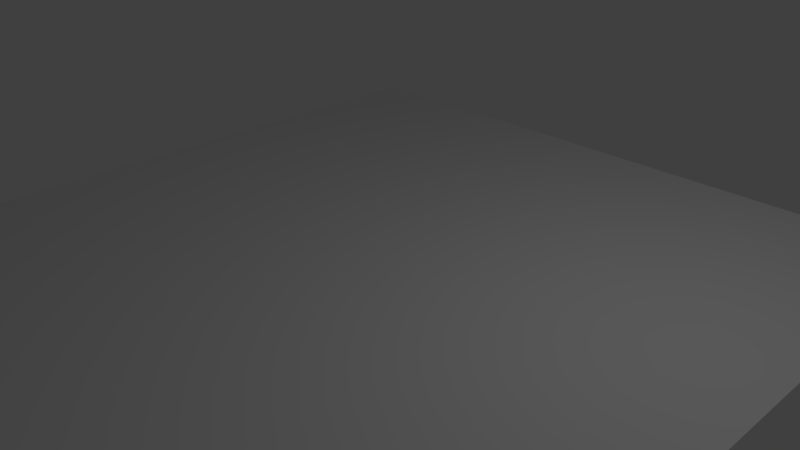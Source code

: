 # Source: HiResPlane1.blend  (saved by Blender 2.61.0; exported with 4.5.12 LTS)
import bpy
from mathutils import Matrix  # noqa: F401  (used for matrix-valued properties, if any)

bpy.ops.wm.read_factory_settings(use_empty=True)
scene = bpy.context.scene
scene.name = 'Scene'

# ---- collections
col_collection_1 = bpy.data.collections.new('Collection 1'); scene.collection.children.link(col_collection_1)

# ---- world
world_world = bpy.data.worlds.new('World'); scene.world = world_world
world_world.color = (0.05088, 0.05088, 0.05088)
world_world.use_sun_shadow = False
world_world.sun_shadow_jitter_overblur = 0.0
world_world.cycles.sampling_method = 'MANUAL'
world_world.cycles.sample_map_resolution = 256

# ---- cameras
cam_camera = bpy.data.cameras.new('Camera')
cam_camera.clip_end = 100.0
cam_camera.lens = 35.0
cam_camera.sensor_width = 32.0
cam_camera.sensor_height = 18.0
cam_camera.ortho_scale = 7.314
cam_camera.dof.focus_distance = 0.0
cam_camera.dof.aperture_fstop = 128.0

# ---- lights
light_lamp = bpy.data.lights.new('Lamp', 'POINT')
light_lamp.transmission_factor = 0.0
light_lamp.cutoff_distance = 30.0
light_lamp.energy = 100.0
light_lamp.shadow_buffer_clip_start = 1.001
light_lamp.shadow_soft_size = 1.0
light_lamp.shadow_maximum_resolution = 0.006
light_lamp.use_absolute_resolution = True
light_lamp.cycles.use_multiple_importance_sampling = False

# ---- meshes
me_plane = bpy.data.meshes.new('Plane')
me_plane.from_pydata([(1.0, 1.0, 0.0), (1.0, -1.0, 0.0), (-1.0, -1.0, 0.0), (-1.0, 1.0, 0.0), (-8.941e-08, -1.0, 0.0), (1.0, 0.0, 0.0), (1.49e-07, 1.0, 0.0), (-1.0, 2.682e-07, 0.0), (2.98e-08, 1.341e-07, 0.0), (0.5, -1.0, 0.0), (-0.5, -1.0, 0.0), (1.0, 0.5, 0.0), (1.0, -0.5, 0.0), (0.5, 1.0, 0.0), (-0.5, 1.0, 0.0), (-1.0, -0.5, 0.0), (-1.0, 0.5, 0.0), (-0.5, 2.012e-07, 0.0), (8.941e-08, 0.5, 0.0), (0.5, 6.706e-08, 0.0), (-2.98e-08, -0.5, 0.0), (-0.5, 0.5, 0.0), (0.5, 0.5, 0.0), (-0.5, -0.5, 0.0), (0.5, -0.5, 0.0), (0.25, -1.0, 0.0), (0.75, -1.0, 0.0), (-0.25, -1.0, 0.0), (-0.75, -1.0, 0.0), (1.0, 0.25, 0.0), (1.0, 0.75, 0.0), (1.0, -0.25, 0.0), (1.0, -0.75, 0.0), (0.25, 1.0, 0.0), (0.75, 1.0, 0.0), (-0.25, 1.0, 0.0), (-0.75, 1.0, 0.0), (-1.0, -0.25, 0.0), (-1.0, -0.75, 0.0), (-1.0, 0.25, 0.0), (-1.0, 0.75, 0.0), (-0.75, 2.347e-07, 0.0), (-0.25, 1.676e-07, 0.0), (5.96e-08, 0.25, 0.0), (1.192e-07, 0.75, 0.0), (0.75, 3.353e-08, 0.0), (0.25, 1.006e-07, 0.0), (-5.96e-08, -0.75, 0.0), (0.0, -0.25, 0.0), (-0.75, 0.5, 0.0), (-0.5, 0.75, 0.0), (-0.25, 0.5, 0.0), (-0.5, 0.25, 0.0), (0.25, 0.5, 0.0), (0.5, 0.75, 0.0), (0.75, 0.5, 0.0), (0.5, 0.25, 0.0), (-0.75, -0.5, 0.0), (-0.5, -0.25, 0.0), (-0.25, -0.5, 0.0), (-0.5, -0.75, 0.0), (0.25, -0.5, 0.0), (0.5, -0.25, 0.0), (0.75, -0.5, 0.0), (0.5, -0.75, 0.0), (-0.75, 0.75, 0.0), (-0.25, 0.75, 0.0), (-0.75, 0.25, 0.0), (-0.25, 0.25, 0.0), (0.25, 0.75, 0.0), (0.75, 0.75, 0.0), (0.25, 0.25, 0.0), (0.75, 0.25, 0.0), (-0.75, -0.25, 0.0), (-0.25, -0.25, 0.0), (-0.75, -0.75, 0.0), (-0.25, -0.75, 0.0), (0.25, -0.25, 0.0), (0.75, -0.25, 0.0), (0.25, -0.75, 0.0), (0.75, -0.75, 0.0), (0.125, -1.0, 0.0), (0.375, -1.0, 0.0), (0.625, -1.0, 0.0), (0.875, -1.0, 0.0), (-0.125, -1.0, 0.0), (-0.375, -1.0, 0.0), (-0.625, -1.0, 0.0), (-0.875, -1.0, 0.0), (1.0, 0.125, 0.0), (1.0, 0.375, 0.0), (1.0, 0.625, 0.0), (1.0, 0.875, 0.0), (1.0, -0.125, 0.0), (1.0, -0.375, 0.0), (1.0, -0.625, 0.0), (1.0, -0.875, 0.0), (0.125, 1.0, 0.0), (0.375, 1.0, 0.0), (0.625, 1.0, 0.0), (0.875, 1.0, 0.0), (-0.125, 1.0, 0.0), (-0.375, 1.0, 0.0), (-0.625, 1.0, 0.0), (-0.875, 1.0, 0.0), (-1.0, -0.125, 0.0), (-1.0, -0.375, 0.0), (-1.0, -0.625, 0.0), (-1.0, -0.875, 0.0), (-1.0, 0.125, 0.0), (-1.0, 0.375, 0.0), (-1.0, 0.625, 0.0), (-1.0, 0.875, 0.0), (-0.875, 2.515e-07, 0.0), (-0.625, 2.179e-07, 0.0), (-0.125, 1.509e-07, 0.0), (-0.375, 1.844e-07, 0.0), (4.47e-08, 0.125, 0.0), (7.451e-08, 0.375, 0.0), (1.043e-07, 0.625, 0.0), (1.341e-07, 0.875, 0.0), (0.875, 1.676e-08, 0.0), (0.625, 5.029e-08, 0.0), (0.375, 8.382e-08, 0.0), (0.125, 1.173e-07, 0.0), (-7.451e-08, -0.875, 0.0), (-4.47e-08, -0.625, 0.0), (-1.49e-08, -0.375, 0.0), (1.49e-08, -0.125, 0.0), (-0.625, 0.5, 0.0), (-0.875, 0.5, 0.0), (-0.5, 0.625, 0.0), (-0.5, 0.875, 0.0), (-0.125, 0.5, 0.0), (-0.375, 0.5, 0.0), (-0.5, 0.375, 0.0), (-0.5, 0.125, 0.0), (0.375, 0.5, 0.0), (0.125, 0.5, 0.0), (0.5, 0.625, 0.0), (0.5, 0.875, 0.0), (0.625, 0.5, 0.0), (0.875, 0.5, 0.0), (0.5, 0.375, 0.0), (0.5, 0.125, 0.0), (-0.625, -0.5, 0.0), (-0.875, -0.5, 0.0), (-0.5, -0.375, 0.0), (-0.5, -0.125, 0.0), (-0.375, -0.5, 0.0), (-0.125, -0.5, 0.0), (-0.5, -0.625, 0.0), (-0.5, -0.875, 0.0), (0.375, -0.5, 0.0), (0.125, -0.5, 0.0), (0.5, -0.375, 0.0), (0.5, -0.125, 0.0), (0.625, -0.5, 0.0), (0.875, -0.5, 0.0), (0.5, -0.625, 0.0), (0.5, -0.875, 0.0), (-0.875, 0.75, 0.0), (-0.75, 0.875, 0.0), (-0.625, 0.75, 0.0), (-0.75, 0.625, 0.0), (-0.375, 0.75, 0.0), (-0.25, 0.875, 0.0), (-0.125, 0.75, 0.0), (-0.25, 0.625, 0.0), (-0.875, 0.25, 0.0), (-0.75, 0.375, 0.0), (-0.625, 0.25, 0.0), (-0.75, 0.125, 0.0), (-0.375, 0.25, 0.0), (-0.25, 0.375, 0.0), (-0.125, 0.25, 0.0), (-0.25, 0.125, 0.0), (0.125, 0.75, 0.0), (0.25, 0.875, 0.0), (0.375, 0.75, 0.0), (0.25, 0.625, 0.0), (0.625, 0.75, 0.0), (0.75, 0.875, 0.0), (0.875, 0.75, 0.0), (0.75, 0.625, 0.0), (0.125, 0.25, 0.0), (0.25, 0.375, 0.0), (0.375, 0.25, 0.0), (0.25, 0.125, 0.0), (0.625, 0.25, 0.0), (0.75, 0.375, 0.0), (0.875, 0.25, 0.0), (0.75, 0.125, 0.0), (-0.875, -0.25, 0.0), (-0.75, -0.125, 0.0), (-0.625, -0.25, 0.0), (-0.75, -0.375, 0.0), (-0.375, -0.25, 0.0), (-0.25, -0.125, 0.0), (-0.125, -0.25, 0.0), (-0.25, -0.375, 0.0), (-0.875, -0.75, 0.0), (-0.75, -0.625, 0.0), (-0.625, -0.75, 0.0), (-0.75, -0.875, 0.0), (-0.375, -0.75, 0.0), (-0.25, -0.625, 0.0), (-0.125, -0.75, 0.0), (-0.25, -0.875, 0.0), (0.125, -0.25, 0.0), (0.25, -0.125, 0.0), (0.375, -0.25, 0.0), (0.25, -0.375, 0.0), (0.625, -0.25, 0.0), (0.75, -0.125, 0.0), (0.875, -0.25, 0.0), (0.75, -0.375, 0.0), (0.125, -0.75, 0.0), (0.25, -0.625, 0.0), (0.375, -0.75, 0.0), (0.25, -0.875, 0.0), (0.625, -0.75, 0.0), (0.75, -0.625, 0.0), (0.875, -0.75, 0.0), (0.75, -0.875, 0.0), (-0.875, 0.875, 0.0), (-0.625, 0.875, 0.0), (-0.875, 0.625, 0.0), (-0.625, 0.625, 0.0), (-0.375, 0.875, 0.0), (-0.125, 0.875, 0.0), (-0.375, 0.625, 0.0), (-0.125, 0.625, 0.0), (-0.875, 0.375, 0.0), (-0.625, 0.375, 0.0), (-0.875, 0.125, 0.0), (-0.625, 0.125, 0.0), (-0.375, 0.375, 0.0), (-0.125, 0.375, 0.0), (-0.375, 0.125, 0.0), (-0.125, 0.125, 0.0), (0.125, 0.875, 0.0), (0.375, 0.875, 0.0), (0.125, 0.625, 0.0), (0.375, 0.625, 0.0), (0.625, 0.875, 0.0), (0.875, 0.875, 0.0), (0.625, 0.625, 0.0), (0.875, 0.625, 0.0), (0.125, 0.375, 0.0), (0.375, 0.375, 0.0), (0.125, 0.125, 0.0), (0.375, 0.125, 0.0), (0.625, 0.375, 0.0), (0.875, 0.375, 0.0), (0.625, 0.125, 0.0), (0.875, 0.125, 0.0), (-0.875, -0.125, 0.0), (-0.625, -0.125, 0.0), (-0.875, -0.375, 0.0), (-0.625, -0.375, 0.0), (-0.375, -0.125, 0.0), (-0.125, -0.125, 0.0), (-0.375, -0.375, 0.0), (-0.125, -0.375, 0.0), (-0.875, -0.625, 0.0), (-0.625, -0.625, 0.0), (-0.875, -0.875, 0.0), (-0.625, -0.875, 0.0), (-0.375, -0.625, 0.0), (-0.125, -0.625, 0.0), (-0.375, -0.875, 0.0), (-0.125, -0.875, 0.0), (0.125, -0.125, 0.0), (0.375, -0.125, 0.0), (0.125, -0.375, 0.0), (0.375, -0.375, 0.0), (0.625, -0.125, 0.0), (0.875, -0.125, 0.0), (0.625, -0.375, 0.0), (0.875, -0.375, 0.0), (0.125, -0.625, 0.0), (0.375, -0.625, 0.0), (0.125, -0.875, 0.0), (0.375, -0.875, 0.0), (0.625, -0.625, 0.0), (0.875, -0.625, 0.0), (0.625, -0.875, 0.0), (0.875, -0.875, 0.0), (0.0625, -1.0, 0.0), (0.1875, -1.0, 0.0), (0.4375, -1.0, 0.0), (0.3125, -1.0, 0.0), (0.5625, -1.0, 0.0), (0.6875, -1.0, 0.0), (0.8125, -1.0, 0.0), (0.9375, -1.0, 0.0), (-0.0625, -1.0, 0.0), (-0.1875, -1.0, 0.0), (-0.4375, -1.0, 0.0), (-0.3125, -1.0, 0.0), (-0.6875, -1.0, 0.0), (-0.5625, -1.0, 0.0), (-0.8125, -1.0, 0.0), (-0.9375, -1.0, 0.0), (1.0, 0.0625, 0.0), (1.0, 0.1875, 0.0), (1.0, 0.3125, 0.0), (1.0, 0.4375, 0.0), (1.0, 0.5625, 0.0), (1.0, 0.6875, 0.0), (1.0, 0.8125, 0.0), (1.0, 0.9375, 0.0), (1.0, -0.0625, 0.0), (1.0, -0.1875, 0.0), (1.0, -0.4375, 0.0), (1.0, -0.3125, 0.0), (1.0, -0.5625, 0.0), (1.0, -0.6875, 0.0), (1.0, -0.8125, 0.0), (1.0, -0.9375, 0.0), (0.0625, 1.0, 0.0), (0.1875, 1.0, 0.0), (0.4375, 1.0, 0.0), (0.3125, 1.0, 0.0), (0.5625, 1.0, 0.0), (0.6875, 1.0, 0.0), (0.8125, 1.0, 0.0), (0.9375, 1.0, 0.0), (-0.0625, 1.0, 0.0), (-0.1875, 1.0, 0.0), (-0.4375, 1.0, 0.0), (-0.3125, 1.0, 0.0), (-0.5625, 1.0, 0.0), (-0.6875, 1.0, 0.0), (-0.8125, 1.0, 0.0), (-0.9375, 1.0, 0.0), (-1.0, -0.0625, 0.0), (-1.0, -0.1875, 0.0), (-1.0, -0.4375, 0.0), (-1.0, -0.3125, 0.0), (-1.0, -0.5625, 0.0), (-1.0, -0.6875, 0.0), (-1.0, -0.8125, 0.0), (-1.0, -0.9375, 0.0), (-1.0, 0.0625, 0.0), (-1.0, 0.1875, 0.0), (-1.0, 0.4375, 0.0), (-1.0, 0.3125, 0.0), (-1.0, 0.5625, 0.0), (-1.0, 0.6875, 0.0), (-1.0, 0.8125, 0.0), (-1.0, 0.9375, 0.0), (-0.9375, 2.598e-07, 0.0), (-0.8125, 2.431e-07, 0.0), (-0.5625, 2.095e-07, 0.0), (-0.6875, 2.263e-07, 0.0), (-0.1875, 1.593e-07, 0.0), (-0.0625, 1.425e-07, 0.0), (-0.3125, 1.76e-07, 0.0), (-0.4375, 1.928e-07, 0.0), (5.215e-08, 0.1875, 0.0), (3.725e-08, 0.0625, 0.0), (6.706e-08, 0.3125, 0.0), (8.196e-08, 0.4375, 0.0), (1.118e-07, 0.6875, 0.0), (9.686e-08, 0.5625, 0.0), (1.267e-07, 0.8125, 0.0), (1.416e-07, 0.9375, 0.0), (0.9375, 8.382e-09, 0.0), (0.8125, 2.515e-08, 0.0), (0.5625, 5.867e-08, 0.0), (0.6875, 4.191e-08, 0.0), (0.3125, 9.22e-08, 0.0), (0.4375, 7.544e-08, 0.0), (0.1875, 1.09e-07, 0.0), (0.0625, 1.257e-07, 0.0), (-8.196e-08, -0.9375, 0.0), (-6.706e-08, -0.8125, 0.0), (-5.215e-08, -0.6875, 0.0), (-3.725e-08, -0.5625, 0.0), (-7.451e-09, -0.3125, 0.0), (-2.235e-08, -0.4375, 0.0), (7.451e-09, -0.1875, 0.0), (2.235e-08, -0.0625, 0.0), (-0.6875, 0.5, 0.0), (-0.5625, 0.5, 0.0), (-0.8125, 0.5, 0.0), (-0.9375, 0.5, 0.0), (-0.5, 0.6875, 0.0), (-0.5, 0.5625, 0.0), (-0.5, 0.8125, 0.0), (-0.5, 0.9375, 0.0), (-0.1875, 0.5, 0.0), (-0.0625, 0.5, 0.0), (-0.3125, 0.5, 0.0), (-0.4375, 0.5, 0.0), (-0.5, 0.3125, 0.0), (-0.5, 0.4375, 0.0), (-0.5, 0.1875, 0.0), (-0.5, 0.0625, 0.0), (0.4375, 0.5, 0.0), (0.3125, 0.5, 0.0), (0.0625, 0.5, 0.0), (0.1875, 0.5, 0.0), (0.5, 0.5625, 0.0), (0.5, 0.6875, 0.0), (0.5, 0.9375, 0.0), (0.5, 0.8125, 0.0), (0.6875, 0.5, 0.0), (0.5625, 0.5, 0.0), (0.8125, 0.5, 0.0), (0.9375, 0.5, 0.0), (0.5, 0.4375, 0.0), (0.5, 0.3125, 0.0), (0.5, 0.1875, 0.0), (0.5, 0.0625, 0.0), (-0.5625, -0.5, 0.0), (-0.6875, -0.5, 0.0), (-0.8125, -0.5, 0.0), (-0.9375, -0.5, 0.0), (-0.5, -0.4375, 0.0), (-0.5, -0.3125, 0.0), (-0.5, -0.1875, 0.0), (-0.5, -0.0625, 0.0), (-0.4375, -0.5, 0.0), (-0.3125, -0.5, 0.0), (-0.1875, -0.5, 0.0), (-0.0625, -0.5, 0.0), (-0.5, -0.5625, 0.0), (-0.5, -0.6875, 0.0), (-0.5, -0.8125, 0.0), (-0.5, -0.9375, 0.0), (0.4375, -0.5, 0.0), (0.3125, -0.5, 0.0), (0.1875, -0.5, 0.0), (0.0625, -0.5, 0.0), (0.5, -0.4375, 0.0), (0.5, -0.3125, 0.0), (0.5, -0.0625, 0.0), (0.5, -0.1875, 0.0), (0.6875, -0.5, 0.0), (0.5625, -0.5, 0.0), (0.8125, -0.5, 0.0), (0.9375, -0.5, 0.0), (0.5, -0.5625, 0.0), (0.5, -0.6875, 0.0), (0.5, -0.8125, 0.0), (0.5, -0.9375, 0.0), (-0.8125, 0.75, 0.0), (-0.9375, 0.75, 0.0), (-0.75, 0.8125, 0.0), (-0.75, 0.9375, 0.0), (-0.6875, 0.75, 0.0), (-0.5625, 0.75, 0.0), (-0.75, 0.6875, 0.0), (-0.75, 0.5625, 0.0), (-0.3125, 0.75, 0.0), (-0.4375, 0.75, 0.0), (-0.25, 0.8125, 0.0), (-0.25, 0.9375, 0.0), (-0.1875, 0.75, 0.0), (-0.0625, 0.75, 0.0), (-0.25, 0.6875, 0.0), (-0.25, 0.5625, 0.0), (-0.9375, 0.25, 0.0), (-0.8125, 0.25, 0.0), (-0.75, 0.4375, 0.0), (-0.75, 0.3125, 0.0), (-0.5625, 0.25, 0.0), (-0.6875, 0.25, 0.0), (-0.75, 0.0625, 0.0), (-0.75, 0.1875, 0.0), (-0.4375, 0.25, 0.0), (-0.3125, 0.25, 0.0), (-0.25, 0.4375, 0.0), (-0.25, 0.3125, 0.0), (-0.0625, 0.25, 0.0), (-0.1875, 0.25, 0.0), (-0.25, 0.0625, 0.0), (-0.25, 0.1875, 0.0), (0.0625, 0.75, 0.0), (0.1875, 0.75, 0.0), (0.25, 0.9375, 0.0), (0.25, 0.8125, 0.0), (0.4375, 0.75, 0.0), (0.3125, 0.75, 0.0), (0.25, 0.5625, 0.0), (0.25, 0.6875, 0.0), (0.5625, 0.75, 0.0), (0.6875, 0.75, 0.0), (0.75, 0.9375, 0.0), (0.75, 0.8125, 0.0), (0.9375, 0.75, 0.0), (0.8125, 0.75, 0.0), (0.75, 0.5625, 0.0), (0.75, 0.6875, 0.0), (0.0625, 0.25, 0.0), (0.1875, 0.25, 0.0), (0.25, 0.4375, 0.0), (0.25, 0.3125, 0.0), (0.4375, 0.25, 0.0), (0.3125, 0.25, 0.0), (0.25, 0.0625, 0.0), (0.25, 0.1875, 0.0), (0.5625, 0.25, 0.0), (0.6875, 0.25, 0.0), (0.75, 0.4375, 0.0), (0.75, 0.3125, 0.0), (0.9375, 0.25, 0.0), (0.8125, 0.25, 0.0), (0.75, 0.0625, 0.0), (0.75, 0.1875, 0.0), (-0.9375, -0.25, 0.0), (-0.8125, -0.25, 0.0), (-0.75, -0.0625, 0.0), (-0.75, -0.1875, 0.0), (-0.5625, -0.25, 0.0), (-0.6875, -0.25, 0.0), (-0.75, -0.4375, 0.0), (-0.75, -0.3125, 0.0), (-0.4375, -0.25, 0.0), (-0.3125, -0.25, 0.0), (-0.25, -0.0625, 0.0), (-0.25, -0.1875, 0.0), (-0.0625, -0.25, 0.0), (-0.1875, -0.25, 0.0), (-0.25, -0.4375, 0.0), (-0.25, -0.3125, 0.0), (-0.9375, -0.75, 0.0), (-0.8125, -0.75, 0.0), (-0.75, -0.5625, 0.0), (-0.75, -0.6875, 0.0), (-0.5625, -0.75, 0.0), (-0.6875, -0.75, 0.0), (-0.75, -0.9375, 0.0), (-0.75, -0.8125, 0.0), (-0.4375, -0.75, 0.0), (-0.3125, -0.75, 0.0), (-0.25, -0.5625, 0.0), (-0.25, -0.6875, 0.0), (-0.0625, -0.75, 0.0), (-0.1875, -0.75, 0.0), (-0.25, -0.9375, 0.0), (-0.25, -0.8125, 0.0), (0.0625, -0.25, 0.0), (0.1875, -0.25, 0.0), (0.25, -0.0625, 0.0), (0.25, -0.1875, 0.0), (0.4375, -0.25, 0.0), (0.3125, -0.25, 0.0), (0.25, -0.4375, 0.0), (0.25, -0.3125, 0.0), (0.5625, -0.25, 0.0), (0.6875, -0.25, 0.0), (0.75, -0.0625, 0.0), (0.75, -0.1875, 0.0), (0.9375, -0.25, 0.0), (0.8125, -0.25, 0.0), (0.75, -0.4375, 0.0), (0.75, -0.3125, 0.0), (0.0625, -0.75, 0.0), (0.1875, -0.75, 0.0), (0.25, -0.5625, 0.0), (0.25, -0.6875, 0.0), (0.4375, -0.75, 0.0), (0.3125, -0.75, 0.0), (0.25, -0.9375, 0.0), (0.25, -0.8125, 0.0), (0.5625, -0.75, 0.0), (0.6875, -0.75, 0.0), (0.75, -0.5625, 0.0), (0.75, -0.6875, 0.0), (0.9375, -0.75, 0.0), (0.8125, -0.75, 0.0), (0.75, -0.9375, 0.0), (0.75, -0.8125, 0.0), (-0.9375, 0.875, 0.0), (-0.875, 0.9375, 0.0), (-0.8125, 0.875, 0.0), (-0.875, 0.8125, 0.0), (-0.6875, 0.875, 0.0), (-0.625, 0.9375, 0.0), (-0.5625, 0.875, 0.0), (-0.625, 0.8125, 0.0), (-0.9375, 0.625, 0.0), (-0.875, 0.6875, 0.0), (-0.8125, 0.625, 0.0), (-0.875, 0.5625, 0.0), (-0.6875, 0.625, 0.0), (-0.625, 0.6875, 0.0), (-0.5625, 0.625, 0.0), (-0.625, 0.5625, 0.0), (-0.4375, 0.875, 0.0), (-0.375, 0.9375, 0.0), (-0.3125, 0.875, 0.0), (-0.375, 0.8125, 0.0), (-0.1875, 0.875, 0.0), (-0.125, 0.9375, 0.0), (-0.0625, 0.875, 0.0), (-0.125, 0.8125, 0.0), (-0.4375, 0.625, 0.0), (-0.375, 0.6875, 0.0), (-0.3125, 0.625, 0.0), (-0.375, 0.5625, 0.0), (-0.1875, 0.625, 0.0), (-0.125, 0.6875, 0.0), (-0.0625, 0.625, 0.0), (-0.125, 0.5625, 0.0), (-0.9375, 0.375, 0.0), (-0.875, 0.4375, 0.0), (-0.8125, 0.375, 0.0), (-0.875, 0.3125, 0.0), (-0.6875, 0.375, 0.0), (-0.625, 0.4375, 0.0), (-0.5625, 0.375, 0.0), (-0.625, 0.3125, 0.0), (-0.9375, 0.125, 0.0), (-0.875, 0.1875, 0.0), (-0.8125, 0.125, 0.0), (-0.875, 0.0625, 0.0), (-0.6875, 0.125, 0.0), (-0.625, 0.1875, 0.0), (-0.5625, 0.125, 0.0), (-0.625, 0.0625, 0.0), (-0.4375, 0.375, 0.0), (-0.375, 0.4375, 0.0), (-0.3125, 0.375, 0.0), (-0.375, 0.3125, 0.0), (-0.1875, 0.375, 0.0), (-0.125, 0.4375, 0.0), (-0.0625, 0.375, 0.0), (-0.125, 0.3125, 0.0), (-0.4375, 0.125, 0.0), (-0.375, 0.1875, 0.0), (-0.3125, 0.125, 0.0), (-0.375, 0.0625, 0.0), (-0.1875, 0.125, 0.0), (-0.125, 0.1875, 0.0), (-0.0625, 0.125, 0.0), (-0.125, 0.0625, 0.0), (0.0625, 0.875, 0.0), (0.125, 0.9375, 0.0), (0.1875, 0.875, 0.0), (0.125, 0.8125, 0.0), (0.3125, 0.875, 0.0), (0.375, 0.9375, 0.0), (0.4375, 0.875, 0.0), (0.375, 0.8125, 0.0), (0.0625, 0.625, 0.0), (0.125, 0.6875, 0.0), (0.1875, 0.625, 0.0), (0.125, 0.5625, 0.0), (0.3125, 0.625, 0.0), (0.375, 0.6875, 0.0), (0.4375, 0.625, 0.0), (0.375, 0.5625, 0.0), (0.5625, 0.875, 0.0), (0.625, 0.9375, 0.0), (0.6875, 0.875, 0.0), (0.625, 0.8125, 0.0), (0.8125, 0.875, 0.0), (0.875, 0.9375, 0.0), (0.9375, 0.875, 0.0), (0.875, 0.8125, 0.0), (0.5625, 0.625, 0.0), (0.625, 0.6875, 0.0), (0.6875, 0.625, 0.0), (0.625, 0.5625, 0.0), (0.8125, 0.625, 0.0), (0.875, 0.6875, 0.0), (0.9375, 0.625, 0.0), (0.875, 0.5625, 0.0), (0.0625, 0.375, 0.0), (0.125, 0.4375, 0.0), (0.1875, 0.375, 0.0), (0.125, 0.3125, 0.0), (0.3125, 0.375, 0.0), (0.375, 0.4375, 0.0), (0.4375, 0.375, 0.0), (0.375, 0.3125, 0.0), (0.0625, 0.125, 0.0), (0.125, 0.1875, 0.0), (0.1875, 0.125, 0.0), (0.125, 0.0625, 0.0), (0.3125, 0.125, 0.0), (0.375, 0.1875, 0.0), (0.4375, 0.125, 0.0), (0.375, 0.0625, 0.0), (0.5625, 0.375, 0.0), (0.625, 0.4375, 0.0), (0.6875, 0.375, 0.0), (0.625, 0.3125, 0.0), (0.8125, 0.375, 0.0), (0.875, 0.4375, 0.0), (0.9375, 0.375, 0.0), (0.875, 0.3125, 0.0), (0.5625, 0.125, 0.0), (0.625, 0.1875, 0.0), (0.6875, 0.125, 0.0), (0.625, 0.0625, 0.0), (0.8125, 0.125, 0.0), (0.875, 0.1875, 0.0), (0.9375, 0.125, 0.0), (0.875, 0.0625, 0.0), (-0.9375, -0.125, 0.0), (-0.875, -0.0625, 0.0), (-0.8125, -0.125, 0.0), (-0.875, -0.1875, 0.0), (-0.6875, -0.125, 0.0), (-0.625, -0.0625, 0.0), (-0.5625, -0.125, 0.0), (-0.625, -0.1875, 0.0), (-0.9375, -0.375, 0.0), (-0.875, -0.3125, 0.0), (-0.8125, -0.375, 0.0), (-0.875, -0.4375, 0.0), (-0.6875, -0.375, 0.0), (-0.625, -0.3125, 0.0), (-0.5625, -0.375, 0.0), (-0.625, -0.4375, 0.0), (-0.4375, -0.125, 0.0), (-0.375, -0.0625, 0.0), (-0.3125, -0.125, 0.0), (-0.375, -0.1875, 0.0), (-0.1875, -0.125, 0.0), (-0.125, -0.0625, 0.0), (-0.0625, -0.125, 0.0), (-0.125, -0.1875, 0.0), (-0.4375, -0.375, 0.0), (-0.375, -0.3125, 0.0), (-0.3125, -0.375, 0.0), (-0.375, -0.4375, 0.0), (-0.1875, -0.375, 0.0), (-0.125, -0.3125, 0.0), (-0.0625, -0.375, 0.0), (-0.125, -0.4375, 0.0), (-0.9375, -0.625, 0.0), (-0.875, -0.5625, 0.0), (-0.8125, -0.625, 0.0), (-0.875, -0.6875, 0.0), (-0.6875, -0.625, 0.0), (-0.625, -0.5625, 0.0), (-0.5625, -0.625, 0.0), (-0.625, -0.6875, 0.0), (-0.9375, -0.875, 0.0), (-0.875, -0.8125, 0.0), (-0.8125, -0.875, 0.0), (-0.875, -0.9375, 0.0), (-0.6875, -0.875, 0.0), (-0.625, -0.8125, 0.0), (-0.5625, -0.875, 0.0), (-0.625, -0.9375, 0.0), (-0.4375, -0.625, 0.0), (-0.375, -0.5625, 0.0), (-0.3125, -0.625, 0.0), (-0.375, -0.6875, 0.0), (-0.1875, -0.625, 0.0), (-0.125, -0.5625, 0.0), (-0.0625, -0.625, 0.0), (-0.125, -0.6875, 0.0), (-0.4375, -0.875, 0.0), (-0.375, -0.8125, 0.0), (-0.3125, -0.875, 0.0), (-0.375, -0.9375, 0.0), (-0.1875, -0.875, 0.0), (-0.125, -0.8125, 0.0), (-0.0625, -0.875, 0.0), (-0.125, -0.9375, 0.0), (0.0625, -0.125, 0.0), (0.125, -0.0625, 0.0), (0.1875, -0.125, 0.0), (0.125, -0.1875, 0.0), (0.3125, -0.125, 0.0), (0.375, -0.0625, 0.0), (0.4375, -0.125, 0.0), (0.375, -0.1875, 0.0), (0.0625, -0.375, 0.0), (0.125, -0.3125, 0.0), (0.1875, -0.375, 0.0), (0.125, -0.4375, 0.0), (0.3125, -0.375, 0.0), (0.375, -0.3125, 0.0), (0.4375, -0.375, 0.0), (0.375, -0.4375, 0.0), (0.5625, -0.125, 0.0), (0.625, -0.0625, 0.0), (0.6875, -0.125, 0.0), (0.625, -0.1875, 0.0), (0.8125, -0.125, 0.0), (0.875, -0.0625, 0.0), (0.9375, -0.125, 0.0), (0.875, -0.1875, 0.0), (0.5625, -0.375, 0.0), (0.625, -0.3125, 0.0), (0.6875, -0.375, 0.0), (0.625, -0.4375, 0.0), (0.8125, -0.375, 0.0), (0.875, -0.3125, 0.0), (0.9375, -0.375, 0.0), (0.875, -0.4375, 0.0), (0.0625, -0.625, 0.0), (0.125, -0.5625, 0.0), (0.1875, -0.625, 0.0), (0.125, -0.6875, 0.0), (0.3125, -0.625, 0.0), (0.375, -0.5625, 0.0), (0.4375, -0.625, 0.0), (0.375, -0.6875, 0.0), (0.0625, -0.875, 0.0), (0.125, -0.8125, 0.0), (0.1875, -0.875, 0.0), (0.125, -0.9375, 0.0), (0.3125, -0.875, 0.0), (0.375, -0.8125, 0.0), (0.4375, -0.875, 0.0), (0.375, -0.9375, 0.0), (0.5625, -0.625, 0.0), (0.625, -0.5625, 0.0), (0.6875, -0.625, 0.0), (0.625, -0.6875, 0.0), (0.8125, -0.625, 0.0), (0.875, -0.5625, 0.0), (0.9375, -0.625, 0.0), (0.875, -0.6875, 0.0), (0.5625, -0.875, 0.0), (0.625, -0.8125, 0.0), (0.6875, -0.875, 0.0), (0.625, -0.9375, 0.0), (0.8125, -0.875, 0.0), (0.875, -0.8125, 0.0), (0.9375, -0.875, 0.0), (0.875, -0.9375, 0.0), (-0.9375, 0.9375, 0.0), (-0.8125, 0.9375, 0.0), (-0.9375, 0.8125, 0.0), (-0.8125, 0.8125, 0.0), (-0.6875, 0.9375, 0.0), (-0.5625, 0.9375, 0.0), (-0.6875, 0.8125, 0.0), (-0.5625, 0.8125, 0.0), (-0.9375, 0.6875, 0.0), (-0.8125, 0.6875, 0.0), (-0.9375, 0.5625, 0.0), (-0.8125, 0.5625, 0.0), (-0.6875, 0.6875, 0.0), (-0.5625, 0.6875, 0.0), (-0.6875, 0.5625, 0.0), (-0.5625, 0.5625, 0.0), (-0.4375, 0.9375, 0.0), (-0.3125, 0.9375, 0.0), (-0.4375, 0.8125, 0.0), (-0.3125, 0.8125, 0.0), (-0.1875, 0.9375, 0.0), (-0.0625, 0.9375, 0.0), (-0.1875, 0.8125, 0.0), (-0.0625, 0.8125, 0.0), (-0.4375, 0.6875, 0.0), (-0.3125, 0.6875, 0.0), (-0.4375, 0.5625, 0.0), (-0.3125, 0.5625, 0.0), (-0.1875, 0.6875, 0.0), (-0.0625, 0.6875, 0.0), (-0.1875, 0.5625, 0.0), (-0.0625, 0.5625, 0.0), (-0.9375, 0.4375, 0.0), (-0.8125, 0.4375, 0.0), (-0.9375, 0.3125, 0.0), (-0.8125, 0.3125, 0.0), (-0.6875, 0.4375, 0.0), (-0.5625, 0.4375, 0.0), (-0.6875, 0.3125, 0.0), (-0.5625, 0.3125, 0.0), (-0.9375, 0.1875, 0.0), (-0.8125, 0.1875, 0.0), (-0.9375, 0.0625, 0.0), (-0.8125, 0.0625, 0.0), (-0.6875, 0.1875, 0.0), (-0.5625, 0.1875, 0.0), (-0.6875, 0.0625, 0.0), (-0.5625, 0.0625, 0.0), (-0.4375, 0.4375, 0.0), (-0.3125, 0.4375, 0.0), (-0.4375, 0.3125, 0.0), (-0.3125, 0.3125, 0.0), (-0.1875, 0.4375, 0.0), (-0.0625, 0.4375, 0.0), (-0.1875, 0.3125, 0.0), (-0.0625, 0.3125, 0.0), (-0.4375, 0.1875, 0.0), (-0.3125, 0.1875, 0.0), (-0.4375, 0.0625, 0.0), (-0.3125, 0.0625, 0.0), (-0.1875, 0.1875, 0.0), (-0.0625, 0.1875, 0.0), (-0.1875, 0.0625, 0.0), (-0.0625, 0.0625, 0.0), (0.0625, 0.9375, 0.0), (0.1875, 0.9375, 0.0), (0.0625, 0.8125, 0.0), (0.1875, 0.8125, 0.0), (0.3125, 0.9375, 0.0), (0.4375, 0.9375, 0.0), (0.3125, 0.8125, 0.0), (0.4375, 0.8125, 0.0), (0.0625, 0.6875, 0.0), (0.1875, 0.6875, 0.0), (0.0625, 0.5625, 0.0), (0.1875, 0.5625, 0.0), (0.3125, 0.6875, 0.0), (0.4375, 0.6875, 0.0), (0.3125, 0.5625, 0.0), (0.4375, 0.5625, 0.0), (0.5625, 0.9375, 0.0), (0.6875, 0.9375, 0.0), (0.5625, 0.8125, 0.0), (0.6875, 0.8125, 0.0), (0.8125, 0.9375, 0.0), (0.9375, 0.9375, 0.0), (0.8125, 0.8125, 0.0), (0.9375, 0.8125, 0.0), (0.5625, 0.6875, 0.0), (0.6875, 0.6875, 0.0), (0.5625, 0.5625, 0.0), (0.6875, 0.5625, 0.0), (0.8125, 0.6875, 0.0), (0.9375, 0.6875, 0.0), (0.8125, 0.5625, 0.0), (0.9375, 0.5625, 0.0), (0.0625, 0.4375, 0.0), (0.1875, 0.4375, 0.0), (0.0625, 0.3125, 0.0), (0.1875, 0.3125, 0.0), (0.3125, 0.4375, 0.0), (0.4375, 0.4375, 0.0), (0.3125, 0.3125, 0.0), (0.4375, 0.3125, 0.0), (0.0625, 0.1875, 0.0), (0.1875, 0.1875, 0.0), (0.0625, 0.0625, 0.0), (0.1875, 0.0625, 0.0), (0.3125, 0.1875, 0.0), (0.4375, 0.1875, 0.0), (0.3125, 0.0625, 0.0), (0.4375, 0.0625, 0.0), (0.5625, 0.4375, 0.0), (0.6875, 0.4375, 0.0), (0.5625, 0.3125, 0.0), (0.6875, 0.3125, 0.0), (0.8125, 0.4375, 0.0), (0.9375, 0.4375, 0.0), (0.8125, 0.3125, 0.0), (0.9375, 0.3125, 0.0), (0.5625, 0.1875, 0.0), (0.6875, 0.1875, 0.0), (0.5625, 0.0625, 0.0), (0.6875, 0.0625, 0.0), (0.8125, 0.1875, 0.0), (0.9375, 0.1875, 0.0), (0.8125, 0.0625, 0.0), (0.9375, 0.0625, 0.0), (-0.9375, -0.0625, 0.0), (-0.8125, -0.0625, 0.0), (-0.9375, -0.1875, 0.0), (-0.8125, -0.1875, 0.0), (-0.6875, -0.0625, 0.0), (-0.5625, -0.0625, 0.0), (-0.6875, -0.1875, 0.0), (-0.5625, -0.1875, 0.0), (-0.9375, -0.3125, 0.0), (-0.8125, -0.3125, 0.0), (-0.9375, -0.4375, 0.0), (-0.8125, -0.4375, 0.0), (-0.6875, -0.3125, 0.0), (-0.5625, -0.3125, 0.0), (-0.6875, -0.4375, 0.0), (-0.5625, -0.4375, 0.0), (-0.4375, -0.0625, 0.0), (-0.3125, -0.0625, 0.0), (-0.4375, -0.1875, 0.0), (-0.3125, -0.1875, 0.0), (-0.1875, -0.0625, 0.0), (-0.0625, -0.0625, 0.0), (-0.1875, -0.1875, 0.0), (-0.0625, -0.1875, 0.0), (-0.4375, -0.3125, 0.0), (-0.3125, -0.3125, 0.0), (-0.4375, -0.4375, 0.0), (-0.3125, -0.4375, 0.0), (-0.1875, -0.3125, 0.0), (-0.0625, -0.3125, 0.0), (-0.1875, -0.4375, 0.0), (-0.0625, -0.4375, 0.0), (-0.9375, -0.5625, 0.0), (-0.8125, -0.5625, 0.0), (-0.9375, -0.6875, 0.0), (-0.8125, -0.6875, 0.0), (-0.6875, -0.5625, 0.0), (-0.5625, -0.5625, 0.0), (-0.6875, -0.6875, 0.0), (-0.5625, -0.6875, 0.0), (-0.9375, -0.8125, 0.0), (-0.8125, -0.8125, 0.0), (-0.9375, -0.9375, 0.0), (-0.8125, -0.9375, 0.0), (-0.6875, -0.8125, 0.0), (-0.5625, -0.8125, 0.0), (-0.6875, -0.9375, 0.0), (-0.5625, -0.9375, 0.0), (-0.4375, -0.5625, 0.0), (-0.3125, -0.5625, 0.0), (-0.4375, -0.6875, 0.0), (-0.3125, -0.6875, 0.0), (-0.1875, -0.5625, 0.0), (-0.0625, -0.5625, 0.0), (-0.1875, -0.6875, 0.0), (-0.0625, -0.6875, 0.0), (-0.4375, -0.8125, 0.0), (-0.3125, -0.8125, 0.0), (-0.4375, -0.9375, 0.0), (-0.3125, -0.9375, 0.0), (-0.1875, -0.8125, 0.0), (-0.0625, -0.8125, 0.0), (-0.1875, -0.9375, 0.0), (-0.0625, -0.9375, 0.0), (0.0625, -0.0625, 0.0), (0.1875, -0.0625, 0.0), (0.0625, -0.1875, 0.0), (0.1875, -0.1875, 0.0), (0.3125, -0.0625, 0.0), (0.4375, -0.0625, 0.0), (0.3125, -0.1875, 0.0), (0.4375, -0.1875, 0.0), (0.0625, -0.3125, 0.0), (0.1875, -0.3125, 0.0), (0.0625, -0.4375, 0.0), (0.1875, -0.4375, 0.0), (0.3125, -0.3125, 0.0), (0.4375, -0.3125, 0.0), (0.3125, -0.4375, 0.0), (0.4375, -0.4375, 0.0), (0.5625, -0.0625, 0.0), (0.6875, -0.0625, 0.0), (0.5625, -0.1875, 0.0), (0.6875, -0.1875, 0.0), (0.8125, -0.0625, 0.0), (0.9375, -0.0625, 0.0), (0.8125, -0.1875, 0.0), (0.9375, -0.1875, 0.0), (0.5625, -0.3125, 0.0), (0.6875, -0.3125, 0.0), (0.5625, -0.4375, 0.0), (0.6875, -0.4375, 0.0), (0.8125, -0.3125, 0.0), (0.9375, -0.3125, 0.0), (0.8125, -0.4375, 0.0), (0.9375, -0.4375, 0.0), (0.0625, -0.5625, 0.0), (0.1875, -0.5625, 0.0), (0.0625, -0.6875, 0.0), (0.1875, -0.6875, 0.0), (0.3125, -0.5625, 0.0), (0.4375, -0.5625, 0.0), (0.3125, -0.6875, 0.0), (0.4375, -0.6875, 0.0), (0.0625, -0.8125, 0.0), (0.1875, -0.8125, 0.0), (0.0625, -0.9375, 0.0), (0.1875, -0.9375, 0.0), (0.3125, -0.8125, 0.0), (0.4375, -0.8125, 0.0), (0.3125, -0.9375, 0.0), (0.4375, -0.9375, 0.0), (0.5625, -0.5625, 0.0), (0.6875, -0.5625, 0.0), (0.5625, -0.6875, 0.0), (0.6875, -0.6875, 0.0), (0.8125, -0.5625, 0.0), (0.9375, -0.5625, 0.0), (0.8125, -0.6875, 0.0), (0.9375, -0.6875, 0.0), (0.5625, -0.8125, 0.0), (0.6875, -0.8125, 0.0), (0.5625, -0.9375, 0.0), (0.6875, -0.9375, 0.0), (0.8125, -0.8125, 0.0), (0.9375, -0.8125, 0.0), (0.8125, -0.9375, 0.0), (0.9375, -0.9375, 0.0)], [], [(336, 3, 352, 833), (104, 336, 833, 578), (833, 352, 112, 577), (578, 833, 577, 225), (335, 104, 578, 834), (36, 335, 834, 452), (834, 578, 225, 579), (452, 834, 579, 162), (577, 112, 351, 835), (225, 577, 835, 580), (835, 351, 40, 450), (580, 835, 450, 161), (579, 225, 580, 836), (162, 579, 836, 451), (836, 580, 161, 449), (451, 836, 449, 65), (334, 36, 452, 837), (103, 334, 837, 582), (837, 452, 162, 581), (582, 837, 581, 226), (333, 103, 582, 838), (14, 333, 838, 392), (838, 582, 226, 583), (392, 838, 583, 132), (581, 162, 451, 839), (226, 581, 839, 584), (839, 451, 65, 453), (584, 839, 453, 163), (583, 226, 584, 840), (132, 583, 840, 391), (840, 584, 163, 454), (391, 840, 454, 50), (450, 40, 350, 841), (161, 450, 841, 586), (841, 350, 111, 585), (586, 841, 585, 227), (449, 161, 586, 842), (65, 449, 842, 455), (842, 586, 227, 587), (455, 842, 587, 164), (585, 111, 349, 843), (227, 585, 843, 588), (843, 349, 16, 388), (588, 843, 388, 130), (587, 227, 588, 844), (164, 587, 844, 456), (844, 588, 130, 387), (456, 844, 387, 49), (453, 65, 455, 845), (163, 453, 845, 590), (845, 455, 164, 589), (590, 845, 589, 228), (454, 163, 590, 846), (50, 454, 846, 389), (846, 590, 228, 591), (389, 846, 591, 131), (589, 164, 456, 847), (228, 589, 847, 592), (847, 456, 49, 385), (592, 847, 385, 129), (591, 228, 592, 848), (131, 591, 848, 390), (848, 592, 129, 386), (390, 848, 386, 21), (331, 14, 392, 849), (102, 331, 849, 594), (849, 392, 132, 593), (594, 849, 593, 229), (332, 102, 594, 850), (35, 332, 850, 460), (850, 594, 229, 595), (460, 850, 595, 166), (593, 132, 391, 851), (229, 593, 851, 596), (851, 391, 50, 458), (596, 851, 458, 165), (595, 229, 596, 852), (166, 595, 852, 459), (852, 596, 165, 457), (459, 852, 457, 66), (330, 35, 460, 853), (101, 330, 853, 598), (853, 460, 166, 597), (598, 853, 597, 230), (329, 101, 598, 854), (6, 329, 854, 368), (854, 598, 230, 599), (368, 854, 599, 120), (597, 166, 459, 855), (230, 597, 855, 600), (855, 459, 66, 461), (600, 855, 461, 167), (599, 230, 600, 856), (120, 599, 856, 367), (856, 600, 167, 462), (367, 856, 462, 44), (458, 50, 389, 857), (165, 458, 857, 602), (857, 389, 131, 601), (602, 857, 601, 231), (457, 165, 602, 858), (66, 457, 858, 463), (858, 602, 231, 603), (463, 858, 603, 168), (601, 131, 390, 859), (231, 601, 859, 604), (859, 390, 21, 396), (604, 859, 396, 134), (603, 231, 604, 860), (168, 603, 860, 464), (860, 604, 134, 395), (464, 860, 395, 51), (461, 66, 463, 861), (167, 461, 861, 606), (861, 463, 168, 605), (606, 861, 605, 232), (462, 167, 606, 862), (44, 462, 862, 365), (862, 606, 232, 607), (365, 862, 607, 119), (605, 168, 464, 863), (232, 605, 863, 608), (863, 464, 51, 393), (608, 863, 393, 133), (607, 232, 608, 864), (119, 607, 864, 366), (864, 608, 133, 394), (366, 864, 394, 18), (388, 16, 347, 865), (130, 388, 865, 610), (865, 347, 110, 609), (610, 865, 609, 233), (387, 130, 610, 866), (49, 387, 866, 467), (866, 610, 233, 611), (467, 866, 611, 170), (609, 110, 348, 867), (233, 609, 867, 612), (867, 348, 39, 465), (612, 867, 465, 169), (611, 233, 612, 868), (170, 611, 868, 468), (868, 612, 169, 466), (468, 868, 466, 67), (385, 49, 467, 869), (129, 385, 869, 614), (869, 467, 170, 613), (614, 869, 613, 234), (386, 129, 614, 870), (21, 386, 870, 398), (870, 614, 234, 615), (398, 870, 615, 135), (613, 170, 468, 871), (234, 613, 871, 616), (871, 468, 67, 470), (616, 871, 470, 171), (615, 234, 616, 872), (135, 615, 872, 397), (872, 616, 171, 469), (397, 872, 469, 52), (465, 39, 346, 873), (169, 465, 873, 618), (873, 346, 109, 617), (618, 873, 617, 235), (466, 169, 618, 874), (67, 466, 874, 472), (874, 618, 235, 619), (472, 874, 619, 172), (617, 109, 345, 875), (235, 617, 875, 620), (875, 345, 7, 353), (620, 875, 353, 113), (619, 235, 620, 876), (172, 619, 876, 471), (876, 620, 113, 354), (471, 876, 354, 41), (470, 67, 472, 877), (171, 470, 877, 622), (877, 472, 172, 621), (622, 877, 621, 236), (469, 171, 622, 878), (52, 469, 878, 399), (878, 622, 236, 623), (399, 878, 623, 136), (621, 172, 471, 879), (236, 621, 879, 624), (879, 471, 41, 356), (624, 879, 356, 114), (623, 236, 624, 880), (136, 623, 880, 400), (880, 624, 114, 355), (400, 880, 355, 17), (396, 21, 398, 881), (134, 396, 881, 626), (881, 398, 135, 625), (626, 881, 625, 237), (395, 134, 626, 882), (51, 395, 882, 475), (882, 626, 237, 627), (475, 882, 627, 174), (625, 135, 397, 883), (237, 625, 883, 628), (883, 397, 52, 473), (628, 883, 473, 173), (627, 237, 628, 884), (174, 627, 884, 476), (884, 628, 173, 474), (476, 884, 474, 68), (393, 51, 475, 885), (133, 393, 885, 630), (885, 475, 174, 629), (630, 885, 629, 238), (394, 133, 630, 886), (18, 394, 886, 364), (886, 630, 238, 631), (364, 886, 631, 118), (629, 174, 476, 887), (238, 629, 887, 632), (887, 476, 68, 478), (632, 887, 478, 175), (631, 238, 632, 888), (118, 631, 888, 363), (888, 632, 175, 477), (363, 888, 477, 43), (473, 52, 399, 889), (173, 473, 889, 634), (889, 399, 136, 633), (634, 889, 633, 239), (474, 173, 634, 890), (68, 474, 890, 480), (890, 634, 239, 635), (480, 890, 635, 176), (633, 136, 400, 891), (239, 633, 891, 636), (891, 400, 17, 360), (636, 891, 360, 116), (635, 239, 636, 892), (176, 635, 892, 479), (892, 636, 116, 359), (479, 892, 359, 42), (478, 68, 480, 893), (175, 478, 893, 638), (893, 480, 176, 637), (638, 893, 637, 240), (477, 175, 638, 894), (43, 477, 894, 361), (894, 638, 240, 639), (361, 894, 639, 117), (637, 176, 479, 895), (240, 637, 895, 640), (895, 479, 42, 357), (640, 895, 357, 115), (639, 240, 640, 896), (117, 639, 896, 362), (896, 640, 115, 358), (362, 896, 358, 8), (321, 6, 368, 897), (97, 321, 897, 642), (897, 368, 120, 641), (642, 897, 641, 241), (322, 97, 642, 898), (33, 322, 898, 483), (898, 642, 241, 643), (483, 898, 643, 178), (641, 120, 367, 899), (241, 641, 899, 644), (899, 367, 44, 481), (644, 899, 481, 177), (643, 241, 644, 900), (178, 643, 900, 484), (900, 644, 177, 482), (484, 900, 482, 69), (324, 33, 483, 901), (98, 324, 901, 646), (901, 483, 178, 645), (646, 901, 645, 242), (323, 98, 646, 902), (13, 323, 902, 407), (902, 646, 242, 647), (407, 902, 647, 140), (645, 178, 484, 903), (242, 645, 903, 648), (903, 484, 69, 486), (648, 903, 486, 179), (647, 242, 648, 904), (140, 647, 904, 408), (904, 648, 179, 485), (408, 904, 485, 54), (481, 44, 365, 905), (177, 481, 905, 650), (905, 365, 119, 649), (650, 905, 649, 243), (482, 177, 650, 906), (69, 482, 906, 488), (906, 650, 243, 651), (488, 906, 651, 180), (649, 119, 366, 907), (243, 649, 907, 652), (907, 366, 18, 403), (652, 907, 403, 138), (651, 243, 652, 908), (180, 651, 908, 487), (908, 652, 138, 404), (487, 908, 404, 53), (486, 69, 488, 909), (179, 486, 909, 654), (909, 488, 180, 653), (654, 909, 653, 244), (485, 179, 654, 910), (54, 485, 910, 406), (910, 654, 244, 655), (406, 910, 655, 139), (653, 180, 487, 911), (244, 653, 911, 656), (911, 487, 53, 402), (656, 911, 402, 137), (655, 244, 656, 912), (139, 655, 912, 405), (912, 656, 137, 401), (405, 912, 401, 22), (325, 13, 407, 913), (99, 325, 913, 658), (913, 407, 140, 657), (658, 913, 657, 245), (326, 99, 658, 914), (34, 326, 914, 491), (914, 658, 245, 659), (491, 914, 659, 182), (657, 140, 408, 915), (245, 657, 915, 660), (915, 408, 54, 489), (660, 915, 489, 181), (659, 245, 660, 916), (182, 659, 916, 492), (916, 660, 181, 490), (492, 916, 490, 70), (327, 34, 491, 917), (100, 327, 917, 662), (917, 491, 182, 661), (662, 917, 661, 246), (328, 100, 662, 918), (0, 328, 918, 312), (918, 662, 246, 663), (312, 918, 663, 92), (661, 182, 492, 919), (246, 661, 919, 664), (919, 492, 70, 494), (664, 919, 494, 183), (663, 246, 664, 920), (92, 663, 920, 311), (920, 664, 183, 493), (311, 920, 493, 30), (489, 54, 406, 921), (181, 489, 921, 666), (921, 406, 139, 665), (666, 921, 665, 247), (490, 181, 666, 922), (70, 490, 922, 496), (922, 666, 247, 667), (496, 922, 667, 184), (665, 139, 405, 923), (247, 665, 923, 668), (923, 405, 22, 410), (668, 923, 410, 141), (667, 247, 668, 924), (184, 667, 924, 495), (924, 668, 141, 409), (495, 924, 409, 55), (494, 70, 496, 925), (183, 494, 925, 670), (925, 496, 184, 669), (670, 925, 669, 248), (493, 183, 670, 926), (30, 493, 926, 310), (926, 670, 248, 671), (310, 926, 671, 91), (669, 184, 495, 927), (248, 669, 927, 672), (927, 495, 55, 411), (672, 927, 411, 142), (671, 248, 672, 928), (91, 671, 928, 309), (928, 672, 142, 412), (309, 928, 412, 11), (403, 18, 364, 929), (138, 403, 929, 674), (929, 364, 118, 673), (674, 929, 673, 249), (404, 138, 674, 930), (53, 404, 930, 499), (930, 674, 249, 675), (499, 930, 675, 186), (673, 118, 363, 931), (249, 673, 931, 676), (931, 363, 43, 497), (676, 931, 497, 185), (675, 249, 676, 932), (186, 675, 932, 500), (932, 676, 185, 498), (500, 932, 498, 71), (402, 53, 499, 933), (137, 402, 933, 678), (933, 499, 186, 677), (678, 933, 677, 250), (401, 137, 678, 934), (22, 401, 934, 413), (934, 678, 250, 679), (413, 934, 679, 143), (677, 186, 500, 935), (250, 677, 935, 680), (935, 500, 71, 502), (680, 935, 502, 187), (679, 250, 680, 936), (143, 679, 936, 414), (936, 680, 187, 501), (414, 936, 501, 56), (497, 43, 361, 937), (185, 497, 937, 682), (937, 361, 117, 681), (682, 937, 681, 251), (498, 185, 682, 938), (71, 498, 938, 504), (938, 682, 251, 683), (504, 938, 683, 188), (681, 117, 362, 939), (251, 681, 939, 684), (939, 362, 8, 376), (684, 939, 376, 124), (683, 251, 684, 940), (188, 683, 940, 503), (940, 684, 124, 375), (503, 940, 375, 46), (502, 71, 504, 941), (187, 502, 941, 686), (941, 504, 188, 685), (686, 941, 685, 252), (501, 187, 686, 942), (56, 501, 942, 415), (942, 686, 252, 687), (415, 942, 687, 144), (685, 188, 503, 943), (252, 685, 943, 688), (943, 503, 46, 373), (688, 943, 373, 123), (687, 252, 688, 944), (144, 687, 944, 416), (944, 688, 123, 374), (416, 944, 374, 19), (410, 22, 413, 945), (141, 410, 945, 690), (945, 413, 143, 689), (690, 945, 689, 253), (409, 141, 690, 946), (55, 409, 946, 507), (946, 690, 253, 691), (507, 946, 691, 190), (689, 143, 414, 947), (253, 689, 947, 692), (947, 414, 56, 505), (692, 947, 505, 189), (691, 253, 692, 948), (190, 691, 948, 508), (948, 692, 189, 506), (508, 948, 506, 72), (411, 55, 507, 949), (142, 411, 949, 694), (949, 507, 190, 693), (694, 949, 693, 254), (412, 142, 694, 950), (11, 412, 950, 308), (950, 694, 254, 695), (308, 950, 695, 90), (693, 190, 508, 951), (254, 693, 951, 696), (951, 508, 72, 510), (696, 951, 510, 191), (695, 254, 696, 952), (90, 695, 952, 307), (952, 696, 191, 509), (307, 952, 509, 29), (505, 56, 415, 953), (189, 505, 953, 698), (953, 415, 144, 697), (698, 953, 697, 255), (506, 189, 698, 954), (72, 506, 954, 512), (954, 698, 255, 699), (512, 954, 699, 192), (697, 144, 416, 955), (255, 697, 955, 700), (955, 416, 19, 371), (700, 955, 371, 122), (699, 255, 700, 956), (192, 699, 956, 511), (956, 700, 122, 372), (511, 956, 372, 45), (510, 72, 512, 957), (191, 510, 957, 702), (957, 512, 192, 701), (702, 957, 701, 256), (509, 191, 702, 958), (29, 509, 958, 306), (958, 702, 256, 703), (306, 958, 703, 89), (701, 192, 511, 959), (256, 701, 959, 704), (959, 511, 45, 370), (704, 959, 370, 121), (703, 256, 704, 960), (89, 703, 960, 305), (960, 704, 121, 369), (305, 960, 369, 5), (353, 7, 337, 961), (113, 353, 961, 706), (961, 337, 105, 705), (706, 961, 705, 257), (354, 113, 706, 962), (41, 354, 962, 515), (962, 706, 257, 707), (515, 962, 707, 194), (705, 105, 338, 963), (257, 705, 963, 708), (963, 338, 37, 513), (708, 963, 513, 193), (707, 257, 708, 964), (194, 707, 964, 516), (964, 708, 193, 514), (516, 964, 514, 73), (356, 41, 515, 965), (114, 356, 965, 710), (965, 515, 194, 709), (710, 965, 709, 258), (355, 114, 710, 966), (17, 355, 966, 424), (966, 710, 258, 711), (424, 966, 711, 148), (709, 194, 516, 967), (258, 709, 967, 712), (967, 516, 73, 518), (712, 967, 518, 195), (711, 258, 712, 968), (148, 711, 968, 423), (968, 712, 195, 517), (423, 968, 517, 58), (513, 37, 340, 969), (193, 513, 969, 714), (969, 340, 106, 713), (714, 969, 713, 259), (514, 193, 714, 970), (73, 514, 970, 520), (970, 714, 259, 715), (520, 970, 715, 196), (713, 106, 339, 971), (259, 713, 971, 716), (971, 339, 15, 420), (716, 971, 420, 146), (715, 259, 716, 972), (196, 715, 972, 519), (972, 716, 146, 419), (519, 972, 419, 57), (518, 73, 520, 973), (195, 518, 973, 718), (973, 520, 196, 717), (718, 973, 717, 260), (517, 195, 718, 974), (58, 517, 974, 422), (974, 718, 260, 719), (422, 974, 719, 147), (717, 196, 519, 975), (260, 717, 975, 720), (975, 519, 57, 418), (720, 975, 418, 145), (719, 260, 720, 976), (147, 719, 976, 421), (976, 720, 145, 417), (421, 976, 417, 23), (360, 17, 424, 977), (116, 360, 977, 722), (977, 424, 148, 721), (722, 977, 721, 261), (359, 116, 722, 978), (42, 359, 978, 523), (978, 722, 261, 723), (523, 978, 723, 198), (721, 148, 423, 979), (261, 721, 979, 724), (979, 423, 58, 521), (724, 979, 521, 197), (723, 261, 724, 980), (198, 723, 980, 524), (980, 724, 197, 522), (524, 980, 522, 74), (357, 42, 523, 981), (115, 357, 981, 726), (981, 523, 198, 725), (726, 981, 725, 262), (358, 115, 726, 982), (8, 358, 982, 384), (982, 726, 262, 727), (384, 982, 727, 128), (725, 198, 524, 983), (262, 725, 983, 728), (983, 524, 74, 526), (728, 983, 526, 199), (727, 262, 728, 984), (128, 727, 984, 383), (984, 728, 199, 525), (383, 984, 525, 48), (521, 58, 422, 985), (197, 521, 985, 730), (985, 422, 147, 729), (730, 985, 729, 263), (522, 197, 730, 986), (74, 522, 986, 528), (986, 730, 263, 731), (528, 986, 731, 200), (729, 147, 421, 987), (263, 729, 987, 732), (987, 421, 23, 425), (732, 987, 425, 149), (731, 263, 732, 988), (200, 731, 988, 527), (988, 732, 149, 426), (527, 988, 426, 59), (526, 74, 528, 989), (199, 526, 989, 734), (989, 528, 200, 733), (734, 989, 733, 264), (525, 199, 734, 990), (48, 525, 990, 381), (990, 734, 264, 735), (381, 990, 735, 127), (733, 200, 527, 991), (264, 733, 991, 736), (991, 527, 59, 427), (736, 991, 427, 150), (735, 264, 736, 992), (127, 735, 992, 382), (992, 736, 150, 428), (382, 992, 428, 20), (420, 15, 341, 993), (146, 420, 993, 738), (993, 341, 107, 737), (738, 993, 737, 265), (419, 146, 738, 994), (57, 419, 994, 531), (994, 738, 265, 739), (531, 994, 739, 202), (737, 107, 342, 995), (265, 737, 995, 740), (995, 342, 38, 529), (740, 995, 529, 201), (739, 265, 740, 996), (202, 739, 996, 532), (996, 740, 201, 530), (532, 996, 530, 75), (418, 57, 531, 997), (145, 418, 997, 742), (997, 531, 202, 741), (742, 997, 741, 266), (417, 145, 742, 998), (23, 417, 998, 429), (998, 742, 266, 743), (429, 998, 743, 151), (741, 202, 532, 999), (266, 741, 999, 744), (999, 532, 75, 534), (744, 999, 534, 203), (743, 266, 744, 1000), (151, 743, 1000, 430), (1000, 744, 203, 533), (430, 1000, 533, 60), (529, 38, 343, 1001), (201, 529, 1001, 746), (1001, 343, 108, 745), (746, 1001, 745, 267), (530, 201, 746, 1002), (75, 530, 1002, 536), (1002, 746, 267, 747), (536, 1002, 747, 204), (745, 108, 344, 1003), (267, 745, 1003, 748), (1003, 344, 2, 304), (748, 1003, 304, 88), (747, 267, 748, 1004), (204, 747, 1004, 535), (1004, 748, 88, 303), (535, 1004, 303, 28), (534, 75, 536, 1005), (203, 534, 1005, 750), (1005, 536, 204, 749), (750, 1005, 749, 268), (533, 203, 750, 1006), (60, 533, 1006, 431), (1006, 750, 268, 751), (431, 1006, 751, 152), (749, 204, 535, 1007), (268, 749, 1007, 752), (1007, 535, 28, 301), (752, 1007, 301, 87), (751, 268, 752, 1008), (152, 751, 1008, 432), (1008, 752, 87, 302), (432, 1008, 302, 10), (425, 23, 429, 1009), (149, 425, 1009, 754), (1009, 429, 151, 753), (754, 1009, 753, 269), (426, 149, 754, 1010), (59, 426, 1010, 539), (1010, 754, 269, 755), (539, 1010, 755, 206), (753, 151, 430, 1011), (269, 753, 1011, 756), (1011, 430, 60, 537), (756, 1011, 537, 205), (755, 269, 756, 1012), (206, 755, 1012, 540), (1012, 756, 205, 538), (540, 1012, 538, 76), (427, 59, 539, 1013), (150, 427, 1013, 758), (1013, 539, 206, 757), (758, 1013, 757, 270), (428, 150, 758, 1014), (20, 428, 1014, 380), (1014, 758, 270, 759), (380, 1014, 759, 126), (757, 206, 540, 1015), (270, 757, 1015, 760), (1015, 540, 76, 542), (760, 1015, 542, 207), (759, 270, 760, 1016), (126, 759, 1016, 379), (1016, 760, 207, 541), (379, 1016, 541, 47), (537, 60, 431, 1017), (205, 537, 1017, 762), (1017, 431, 152, 761), (762, 1017, 761, 271), (538, 205, 762, 1018), (76, 538, 1018, 544), (1018, 762, 271, 763), (544, 1018, 763, 208), (761, 152, 432, 1019), (271, 761, 1019, 764), (1019, 432, 10, 299), (764, 1019, 299, 86), (763, 271, 764, 1020), (208, 763, 1020, 543), (1020, 764, 86, 300), (543, 1020, 300, 27), (542, 76, 544, 1021), (207, 542, 1021, 766), (1021, 544, 208, 765), (766, 1021, 765, 272), (541, 207, 766, 1022), (47, 541, 1022, 378), (1022, 766, 272, 767), (378, 1022, 767, 125), (765, 208, 543, 1023), (272, 765, 1023, 768), (1023, 543, 27, 298), (768, 1023, 298, 85), (767, 272, 768, 1024), (125, 767, 1024, 377), (1024, 768, 85, 297), (377, 1024, 297, 4), (376, 8, 384, 1025), (124, 376, 1025, 770), (1025, 384, 128, 769), (770, 1025, 769, 273), (375, 124, 770, 1026), (46, 375, 1026, 547), (1026, 770, 273, 771), (547, 1026, 771, 210), (769, 128, 383, 1027), (273, 769, 1027, 772), (1027, 383, 48, 545), (772, 1027, 545, 209), (771, 273, 772, 1028), (210, 771, 1028, 548), (1028, 772, 209, 546), (548, 1028, 546, 77), (373, 46, 547, 1029), (123, 373, 1029, 774), (1029, 547, 210, 773), (774, 1029, 773, 274), (374, 123, 774, 1030), (19, 374, 1030, 439), (1030, 774, 274, 775), (439, 1030, 775, 156), (773, 210, 548, 1031), (274, 773, 1031, 776), (1031, 548, 77, 550), (776, 1031, 550, 211), (775, 274, 776, 1032), (156, 775, 1032, 440), (1032, 776, 211, 549), (440, 1032, 549, 62), (545, 48, 381, 1033), (209, 545, 1033, 778), (1033, 381, 127, 777), (778, 1033, 777, 275), (546, 209, 778, 1034), (77, 546, 1034, 552), (1034, 778, 275, 779), (552, 1034, 779, 212), (777, 127, 382, 1035), (275, 777, 1035, 780), (1035, 382, 20, 436), (780, 1035, 436, 154), (779, 275, 780, 1036), (212, 779, 1036, 551), (1036, 780, 154, 435), (551, 1036, 435, 61), (550, 77, 552, 1037), (211, 550, 1037, 782), (1037, 552, 212, 781), (782, 1037, 781, 276), (549, 211, 782, 1038), (62, 549, 1038, 438), (1038, 782, 276, 783), (438, 1038, 783, 155), (781, 212, 551, 1039), (276, 781, 1039, 784), (1039, 551, 61, 434), (784, 1039, 434, 153), (783, 276, 784, 1040), (155, 783, 1040, 437), (1040, 784, 153, 433), (437, 1040, 433, 24), (371, 19, 439, 1041), (122, 371, 1041, 786), (1041, 439, 156, 785), (786, 1041, 785, 277), (372, 122, 786, 1042), (45, 372, 1042, 555), (1042, 786, 277, 787), (555, 1042, 787, 214), (785, 156, 440, 1043), (277, 785, 1043, 788), (1043, 440, 62, 553), (788, 1043, 553, 213), (787, 277, 788, 1044), (214, 787, 1044, 556), (1044, 788, 213, 554), (556, 1044, 554, 78), (370, 45, 555, 1045), (121, 370, 1045, 790), (1045, 555, 214, 789), (790, 1045, 789, 278), (369, 121, 790, 1046), (5, 369, 1046, 313), (1046, 790, 278, 791), (313, 1046, 791, 93), (789, 214, 556, 1047), (278, 789, 1047, 792), (1047, 556, 78, 558), (792, 1047, 558, 215), (791, 278, 792, 1048), (93, 791, 1048, 314), (1048, 792, 215, 557), (314, 1048, 557, 31), (553, 62, 438, 1049), (213, 553, 1049, 794), (1049, 438, 155, 793), (794, 1049, 793, 279), (554, 213, 794, 1050), (78, 554, 1050, 560), (1050, 794, 279, 795), (560, 1050, 795, 216), (793, 155, 437, 1051), (279, 793, 1051, 796), (1051, 437, 24, 442), (796, 1051, 442, 157), (795, 279, 796, 1052), (216, 795, 1052, 559), (1052, 796, 157, 441), (559, 1052, 441, 63), (558, 78, 560, 1053), (215, 558, 1053, 798), (1053, 560, 216, 797), (798, 1053, 797, 280), (557, 215, 798, 1054), (31, 557, 1054, 316), (1054, 798, 280, 799), (316, 1054, 799, 94), (797, 216, 559, 1055), (280, 797, 1055, 800), (1055, 559, 63, 443), (800, 1055, 443, 158), (799, 280, 800, 1056), (94, 799, 1056, 315), (1056, 800, 158, 444), (315, 1056, 444, 12), (436, 20, 380, 1057), (154, 436, 1057, 802), (1057, 380, 126, 801), (802, 1057, 801, 281), (435, 154, 802, 1058), (61, 435, 1058, 563), (1058, 802, 281, 803), (563, 1058, 803, 218), (801, 126, 379, 1059), (281, 801, 1059, 804), (1059, 379, 47, 561), (804, 1059, 561, 217), (803, 281, 804, 1060), (218, 803, 1060, 564), (1060, 804, 217, 562), (564, 1060, 562, 79), (434, 61, 563, 1061), (153, 434, 1061, 806), (1061, 563, 218, 805), (806, 1061, 805, 282), (433, 153, 806, 1062), (24, 433, 1062, 445), (1062, 806, 282, 807), (445, 1062, 807, 159), (805, 218, 564, 1063), (282, 805, 1063, 808), (1063, 564, 79, 566), (808, 1063, 566, 219), (807, 282, 808, 1064), (159, 807, 1064, 446), (1064, 808, 219, 565), (446, 1064, 565, 64), (561, 47, 378, 1065), (217, 561, 1065, 810), (1065, 378, 125, 809), (810, 1065, 809, 283), (562, 217, 810, 1066), (79, 562, 1066, 568), (1066, 810, 283, 811), (568, 1066, 811, 220), (809, 125, 377, 1067), (283, 809, 1067, 812), (1067, 377, 4, 289), (812, 1067, 289, 81), (811, 283, 812, 1068), (220, 811, 1068, 567), (1068, 812, 81, 290), (567, 1068, 290, 25), (566, 79, 568, 1069), (219, 566, 1069, 814), (1069, 568, 220, 813), (814, 1069, 813, 284), (565, 219, 814, 1070), (64, 565, 1070, 447), (1070, 814, 284, 815), (447, 1070, 815, 160), (813, 220, 567, 1071), (284, 813, 1071, 816), (1071, 567, 25, 292), (816, 1071, 292, 82), (815, 284, 816, 1072), (160, 815, 1072, 448), (1072, 816, 82, 291), (448, 1072, 291, 9), (442, 24, 445, 1073), (157, 442, 1073, 818), (1073, 445, 159, 817), (818, 1073, 817, 285), (441, 157, 818, 1074), (63, 441, 1074, 571), (1074, 818, 285, 819), (571, 1074, 819, 222), (817, 159, 446, 1075), (285, 817, 1075, 820), (1075, 446, 64, 569), (820, 1075, 569, 221), (819, 285, 820, 1076), (222, 819, 1076, 572), (1076, 820, 221, 570), (572, 1076, 570, 80), (443, 63, 571, 1077), (158, 443, 1077, 822), (1077, 571, 222, 821), (822, 1077, 821, 286), (444, 158, 822, 1078), (12, 444, 1078, 317), (1078, 822, 286, 823), (317, 1078, 823, 95), (821, 222, 572, 1079), (286, 821, 1079, 824), (1079, 572, 80, 574), (824, 1079, 574, 223), (823, 286, 824, 1080), (95, 823, 1080, 318), (1080, 824, 223, 573), (318, 1080, 573, 32), (569, 64, 447, 1081), (221, 569, 1081, 826), (1081, 447, 160, 825), (826, 1081, 825, 287), (570, 221, 826, 1082), (80, 570, 1082, 576), (1082, 826, 287, 827), (576, 1082, 827, 224), (825, 160, 448, 1083), (287, 825, 1083, 828), (1083, 448, 9, 293), (828, 1083, 293, 83), (827, 287, 828, 1084), (224, 827, 1084, 575), (1084, 828, 83, 294), (575, 1084, 294, 26), (574, 80, 576, 1085), (223, 574, 1085, 830), (1085, 576, 224, 829), (830, 1085, 829, 288), (573, 223, 830, 1086), (32, 573, 1086, 319), (1086, 830, 288, 831), (319, 1086, 831, 96), (829, 224, 575, 1087), (288, 829, 1087, 832), (1087, 575, 26, 295), (832, 1087, 295, 84), (831, 288, 832, 1088), (96, 831, 1088, 320), (1088, 832, 84, 296), (320, 1088, 296, 1)])
me_plane.use_remesh_preserve_volume = False
me_plane.use_remesh_preserve_attributes = False
me_plane.use_mirror_vertex_groups = False
me_plane.update()

# ---- objects
ob_plane = bpy.data.objects.new('Plane', me_plane)
ob_lamp = bpy.data.objects.new('Lamp', light_lamp)
ob_camera = bpy.data.objects.new('Camera', cam_camera)

# ---- transforms, parenting, visibility, modifiers, constraints
ob_plane.location = (0.0, 0.0, 0.0)
ob_plane.scale = (5.0, 5.0, 5.0)
ob_plane.lineart.crease_threshold = 0.0
ob_lamp.location = (4.076, 1.005, 5.904)
ob_lamp.rotation_euler = (0.6503, 0.05522, 1.866)
ob_lamp.lock_rotations_4d = False
ob_lamp.empty_display_type = 'ARROWS'
ob_lamp.color = (0.0, 0.0, 0.0, 0.0)
ob_lamp.lineart.crease_threshold = 0.0
ob_camera.location = (7.481, -6.508, 5.344)
ob_camera.rotation_euler = (1.109, 0.01082, 0.8149)
ob_camera.lock_rotations_4d = False
ob_camera.empty_display_type = 'ARROWS'
ob_camera.color = (0.0, 0.0, 0.0, 0.0)
ob_camera.display_type = 'WIRE'
ob_camera.lineart.crease_threshold = 0.0

# ---- collection membership
col_collection_1.objects.link(ob_plane)
col_collection_1.objects.link(ob_lamp)
col_collection_1.objects.link(ob_camera)

# ---- scene / render settings (as saved in the file)
scene.camera = ob_camera
scene.frame_start = 1; scene.frame_end = 250; scene.frame_set(1)
scene.render.engine = 'BLENDER_EEVEE_NEXT'
scene.render.image_settings.color_mode = 'RGB'
scene.render.image_settings.compression = 90
scene.render.resolution_percentage = 50
scene.render.dither_intensity = 0.0
scene.render.bake_margin = 2
scene.render.bake_bias = 0.0
scene.cycles.use_denoising = False
scene.cycles.samples = 10
scene.cycles.sampling_pattern = 'TABULATED_SOBOL'
scene.cycles.light_sampling_threshold = 0.0
scene.cycles.use_adaptive_sampling = False
scene.cycles.use_light_tree = False
scene.cycles.blur_glossy = 0.0
scene.cycles.volume_bounces = 1
scene.cycles.pixel_filter_type = 'GAUSSIAN'
scene.cycles.sample_clamp_indirect = 0.0
scene.view_settings.view_transform = 'Standard'
bpy.context.view_layer.update()
